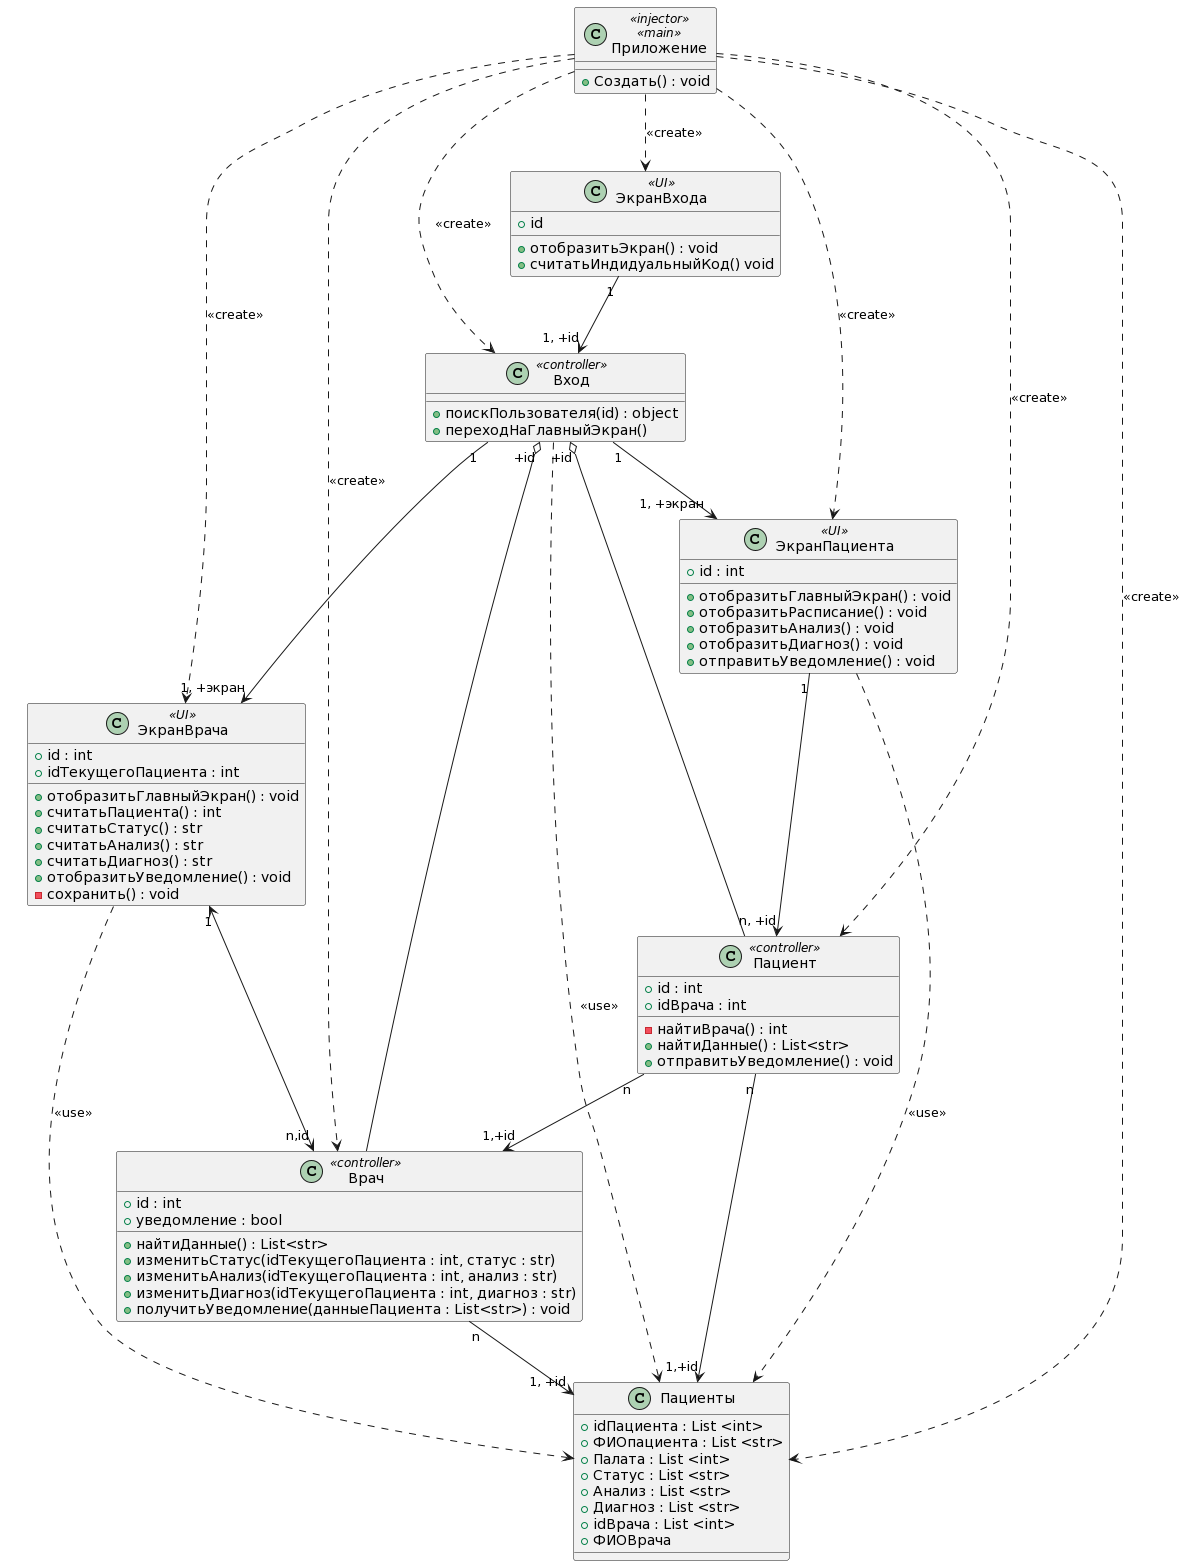

The diagram above was rendered by PlantUML. Its source (embedded in the PNG):
@startuml
class Приложение <<injector>>, <<main>>
{
+Создать() : void
}
Приложение ..> ЭкранВхода : <<create>>
Приложение ..> ЭкранВрача : <<create>>
Приложение ..> ЭкранПациента : <<create>>
Приложение ..> Вход : <<create>>
Приложение ..> Врач : <<create>>
Приложение ..> Пациент : <<create>>
Приложение ..> Пациенты : <<create>>

class ЭкранВхода <<UI>>{
+id

+отобразитьЭкран() : void
+считатьИндидуальныйКод() void
}
ЭкранВхода "1"-->"1, +id" Вход



class ЭкранВрача <<UI>> {
+id : int
+idТекущегоПациента : int

+отобразитьГлавныйЭкран() : void
+считатьПациента() : int
+считатьСтатус() : str
+считатьАнализ() : str
+считатьДиагноз() : str
+отобразитьУведомление() : void
-сохранить() : void
}

ЭкранВрача "1"<-->"n,id" Врач
ЭкранВрача ..> Пациенты : <<use>>



class ЭкранПациента <<UI>>
{
+id : int

+отобразитьГлавныйЭкран() : void
+отобразитьРасписание() : void
+отобразитьАнализ() : void
+отобразитьДиагноз() : void
+отправитьУведомление() : void
}

ЭкранПациента "1"-->"n, +id" Пациент
ЭкранПациента ..> Пациенты : <<use>>


class Вход <<controller>>
{
+ поискПользователя(id) : object
+ переходНаГлавныйЭкран()
}
Вход ..> Пациенты : <<use>>
Вход "+id" o--  Врач
Вход "+id" o-- Пациент
Вход "1"-->"1, +экран" ЭкранВрача
Вход "1"-->"1, +экран" ЭкранПациента


class Врач <<controller>>
{
+ id : int
+ уведомление : bool

+найтиДанные() : List<str>
+ изменитьСтатус(idТекущегоПациента : int, статус : str)
+ изменитьАнализ(idТекущегоПациента : int, анализ : str)
+ изменитьДиагноз(idТекущегоПациента : int, диагноз : str)
+ получитьУведомление(данныеПациента : List<str>) : void
}
Врач "n"-->"1, +id" Пациенты

class Пациент <<controller>>
{
+ id : int
+ idВрача : int
-найтиВрача() : int
+найтиДанные() : List<str>
+отправитьУведомление() : void
}
Пациент "n"-->"1,+id" Пациенты
Пациент "n"-->"1,+id" Врач

class Пациенты
{
+idПациента : List <int>
+ФИОпациента : List <str>
+Палата : List <int>
+Статус : List <str>
+Анализ : List <str>
+Диагноз : List <str>
+idВрача : List <int>
+ФИОВрача
}
@enduml